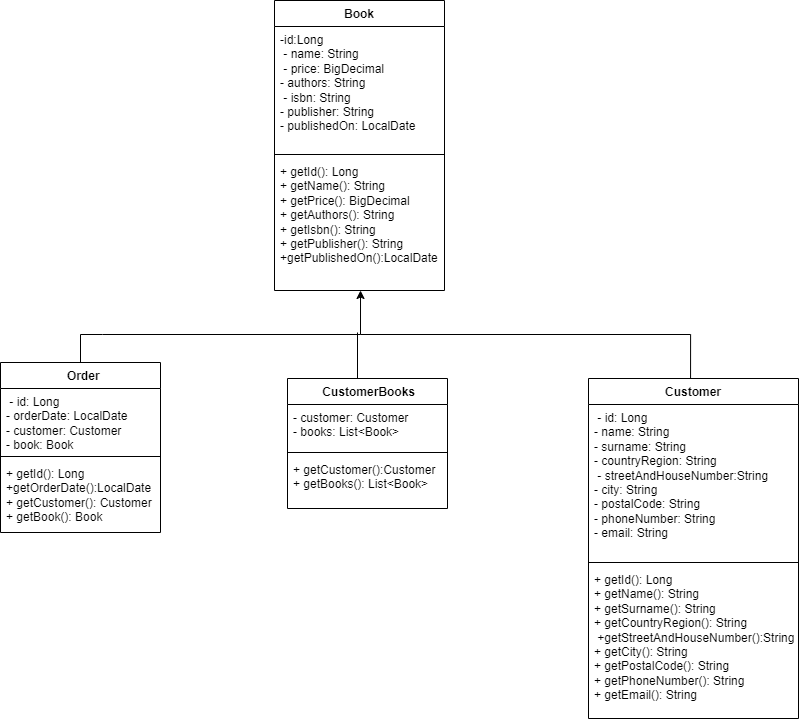

The diagram above was exported from draw.io. Its source (the exported page's mxGraphModel, read from the mxfile embedded in the PNG):
<mxGraphModel dx="880" dy="826" grid="0" gridSize="10" guides="1" tooltips="1" connect="1" arrows="1" fold="1" page="0" pageScale="1" pageWidth="850" pageHeight="1100" math="0" shadow="0">
  <root>
    <mxCell id="0" />
    <mxCell id="1" parent="0" />
    <mxCell id="dEATvf-rJxSwOkZTQ9tu-13" value="Book" style="swimlane;fontStyle=1;align=center;verticalAlign=top;childLayout=stackLayout;horizontal=1;startSize=26;horizontalStack=0;resizeParent=1;resizeParentMax=0;resizeLast=0;collapsible=1;marginBottom=0;whiteSpace=wrap;html=1;" parent="1" vertex="1">
      <mxGeometry x="568" y="-6" width="170" height="290" as="geometry" />
    </mxCell>
    <mxCell id="dEATvf-rJxSwOkZTQ9tu-14" value="-id:Long&lt;div&gt;&lt;span style=&quot;background-color: initial;&quot;&gt;&amp;nbsp;- name: String&amp;nbsp; &amp;nbsp;&lt;/span&gt;&lt;div&gt;&lt;div&gt;&amp;nbsp;- price: BigDecimal&amp;nbsp;&lt;/div&gt;&lt;div&gt;- authors: String&amp;nbsp;&lt;/div&gt;&lt;div&gt;&amp;nbsp;- isbn: String&amp;nbsp; &amp;nbsp;&lt;/div&gt;&lt;div&gt;- publisher: String&amp;nbsp;&lt;/div&gt;&lt;div&gt;- publishedOn: LocalDate&amp;nbsp;&lt;/div&gt;&lt;/div&gt;&lt;/div&gt;" style="text;strokeColor=none;fillColor=none;align=left;verticalAlign=top;spacingLeft=4;spacingRight=4;overflow=hidden;rotatable=0;points=[[0,0.5],[1,0.5]];portConstraint=eastwest;whiteSpace=wrap;html=1;" parent="dEATvf-rJxSwOkZTQ9tu-13" vertex="1">
      <mxGeometry y="26" width="170" height="124" as="geometry" />
    </mxCell>
    <mxCell id="dEATvf-rJxSwOkZTQ9tu-15" value="" style="line;strokeWidth=1;fillColor=none;align=left;verticalAlign=middle;spacingTop=-1;spacingLeft=3;spacingRight=3;rotatable=0;labelPosition=right;points=[];portConstraint=eastwest;strokeColor=inherit;" parent="dEATvf-rJxSwOkZTQ9tu-13" vertex="1">
      <mxGeometry y="150" width="170" height="8" as="geometry" />
    </mxCell>
    <mxCell id="dEATvf-rJxSwOkZTQ9tu-16" value="&lt;div&gt;+ getId(): Long&amp;nbsp;&amp;nbsp;&lt;/div&gt;&lt;div&gt;+ getName(): String&amp;nbsp;&lt;/div&gt;&lt;div&gt;+ getPrice(): BigDecimal&amp;nbsp;&lt;/div&gt;&lt;div&gt;+ getAuthors(): String&amp;nbsp;&lt;/div&gt;&lt;div&gt;+ getIsbn(): String&amp;nbsp;&lt;/div&gt;&lt;div&gt;+ getPublisher(): String&amp;nbsp;&lt;/div&gt;&lt;div&gt;+getPublishedOn():LocalDate&amp;nbsp;&lt;/div&gt;" style="text;strokeColor=none;fillColor=none;align=left;verticalAlign=top;spacingLeft=4;spacingRight=4;overflow=hidden;rotatable=0;points=[[0,0.5],[1,0.5]];portConstraint=eastwest;whiteSpace=wrap;html=1;" parent="dEATvf-rJxSwOkZTQ9tu-13" vertex="1">
      <mxGeometry y="158" width="170" height="132" as="geometry" />
    </mxCell>
    <mxCell id="dEATvf-rJxSwOkZTQ9tu-38" style="edgeStyle=orthogonalEdgeStyle;rounded=0;orthogonalLoop=1;jettySize=auto;html=1;endArrow=none;endFill=0;" parent="1" source="dEATvf-rJxSwOkZTQ9tu-22" edge="1">
      <mxGeometry relative="1" as="geometry">
        <mxPoint x="651" y="326" as="targetPoint" />
        <Array as="points">
          <mxPoint x="652" y="326" />
        </Array>
      </mxGeometry>
    </mxCell>
    <mxCell id="dEATvf-rJxSwOkZTQ9tu-22" value="&amp;nbsp;CustomerBooks" style="swimlane;fontStyle=1;align=center;verticalAlign=top;childLayout=stackLayout;horizontal=1;startSize=26;horizontalStack=0;resizeParent=1;resizeParentMax=0;resizeLast=0;collapsible=1;marginBottom=0;whiteSpace=wrap;html=1;" parent="1" vertex="1">
      <mxGeometry x="581" y="372" width="160" height="130" as="geometry" />
    </mxCell>
    <mxCell id="dEATvf-rJxSwOkZTQ9tu-23" value="&lt;div&gt;- customer: Customer&amp;nbsp;&lt;/div&gt;&lt;div&gt;- books: List&amp;lt;Book&amp;gt;&amp;nbsp;&amp;nbsp;&lt;/div&gt;" style="text;strokeColor=none;fillColor=none;align=left;verticalAlign=top;spacingLeft=4;spacingRight=4;overflow=hidden;rotatable=0;points=[[0,0.5],[1,0.5]];portConstraint=eastwest;whiteSpace=wrap;html=1;" parent="dEATvf-rJxSwOkZTQ9tu-22" vertex="1">
      <mxGeometry y="26" width="160" height="44" as="geometry" />
    </mxCell>
    <mxCell id="dEATvf-rJxSwOkZTQ9tu-24" value="" style="line;strokeWidth=1;fillColor=none;align=left;verticalAlign=middle;spacingTop=-1;spacingLeft=3;spacingRight=3;rotatable=0;labelPosition=right;points=[];portConstraint=eastwest;strokeColor=inherit;" parent="dEATvf-rJxSwOkZTQ9tu-22" vertex="1">
      <mxGeometry y="70" width="160" height="8" as="geometry" />
    </mxCell>
    <mxCell id="dEATvf-rJxSwOkZTQ9tu-25" value="&lt;div&gt;+ getCustomer():Customer&amp;nbsp;&lt;/div&gt;&lt;div&gt;+ getBooks(): List&amp;lt;Book&amp;gt;&lt;/div&gt;" style="text;strokeColor=none;fillColor=none;align=left;verticalAlign=top;spacingLeft=4;spacingRight=4;overflow=hidden;rotatable=0;points=[[0,0.5],[1,0.5]];portConstraint=eastwest;whiteSpace=wrap;html=1;" parent="dEATvf-rJxSwOkZTQ9tu-22" vertex="1">
      <mxGeometry y="78" width="160" height="52" as="geometry" />
    </mxCell>
    <mxCell id="dEATvf-rJxSwOkZTQ9tu-34" style="edgeStyle=orthogonalEdgeStyle;rounded=0;orthogonalLoop=1;jettySize=auto;html=1;exitX=0.486;exitY=0;exitDx=0;exitDy=0;exitPerimeter=0;entryX=0.506;entryY=1;entryDx=0;entryDy=0;entryPerimeter=0;" parent="1" source="dEATvf-rJxSwOkZTQ9tu-26" target="dEATvf-rJxSwOkZTQ9tu-16" edge="1">
      <mxGeometry relative="1" as="geometry">
        <mxPoint x="654" y="300" as="targetPoint" />
        <mxPoint x="980" y="358" as="sourcePoint" />
      </mxGeometry>
    </mxCell>
    <mxCell id="dEATvf-rJxSwOkZTQ9tu-26" value="Customer" style="swimlane;fontStyle=1;align=center;verticalAlign=top;childLayout=stackLayout;horizontal=1;startSize=26;horizontalStack=0;resizeParent=1;resizeParentMax=0;resizeLast=0;collapsible=1;marginBottom=0;whiteSpace=wrap;html=1;" parent="1" vertex="1">
      <mxGeometry x="882" y="372" width="210" height="340" as="geometry" />
    </mxCell>
    <mxCell id="dEATvf-rJxSwOkZTQ9tu-27" value="&lt;div&gt;&amp;nbsp;- id: Long&amp;nbsp; &amp;nbsp; &amp;nbsp; &amp;nbsp;&lt;/div&gt;&lt;div&gt;- name: String&amp;nbsp; &amp;nbsp;&lt;/div&gt;&lt;div&gt;- surname: String&amp;nbsp;&lt;/div&gt;&lt;div&gt;- countryRegion: String&amp;nbsp;&lt;/div&gt;&lt;div&gt;&lt;span style=&quot;background-color: initial;&quot;&gt;&amp;nbsp;- streetAndHouseNumber:String&amp;nbsp;&lt;/span&gt;&lt;/div&gt;&lt;div&gt;- city: String&amp;nbsp; &amp;nbsp;&lt;/div&gt;&lt;div&gt;- postalCode: String&amp;nbsp;&lt;/div&gt;&lt;div&gt;- phoneNumber: String&amp;nbsp;&lt;/div&gt;&lt;div&gt;- email: String&amp;nbsp;&amp;nbsp;&lt;/div&gt;" style="text;strokeColor=none;fillColor=none;align=left;verticalAlign=top;spacingLeft=4;spacingRight=4;overflow=hidden;rotatable=0;points=[[0,0.5],[1,0.5]];portConstraint=eastwest;whiteSpace=wrap;html=1;" parent="dEATvf-rJxSwOkZTQ9tu-26" vertex="1">
      <mxGeometry y="26" width="210" height="154" as="geometry" />
    </mxCell>
    <mxCell id="dEATvf-rJxSwOkZTQ9tu-28" value="" style="line;strokeWidth=1;fillColor=none;align=left;verticalAlign=middle;spacingTop=-1;spacingLeft=3;spacingRight=3;rotatable=0;labelPosition=right;points=[];portConstraint=eastwest;strokeColor=inherit;" parent="dEATvf-rJxSwOkZTQ9tu-26" vertex="1">
      <mxGeometry y="180" width="210" height="8" as="geometry" />
    </mxCell>
    <mxCell id="dEATvf-rJxSwOkZTQ9tu-29" value="&lt;div&gt;+ getId(): Long&amp;nbsp;&amp;nbsp;&lt;/div&gt;&lt;div&gt;+ getName(): String&amp;nbsp;&lt;/div&gt;&lt;div&gt;+ getSurname(): String&amp;nbsp;&lt;/div&gt;&lt;div&gt;+ getCountryRegion(): String&amp;nbsp;&lt;/div&gt;&lt;div&gt;&lt;span style=&quot;background-color: initial;&quot;&gt;&amp;nbsp;+getStreetAndHouseNumber():String&amp;nbsp;&lt;/span&gt;&lt;/div&gt;&lt;div&gt;+ getCity(): String&amp;nbsp;&lt;/div&gt;&lt;div&gt;+ getPostalCode(): String&amp;nbsp;&lt;/div&gt;&lt;div&gt;+ getPhoneNumber(): String&amp;nbsp;&lt;/div&gt;&lt;div&gt;+ getEmail(): String&amp;nbsp;&lt;/div&gt;" style="text;strokeColor=none;fillColor=none;align=left;verticalAlign=top;spacingLeft=4;spacingRight=4;overflow=hidden;rotatable=0;points=[[0,0.5],[1,0.5]];portConstraint=eastwest;whiteSpace=wrap;html=1;" parent="dEATvf-rJxSwOkZTQ9tu-26" vertex="1">
      <mxGeometry y="188" width="210" height="152" as="geometry" />
    </mxCell>
    <mxCell id="dEATvf-rJxSwOkZTQ9tu-30" value="&amp;nbsp; Order" style="swimlane;fontStyle=1;align=center;verticalAlign=top;childLayout=stackLayout;horizontal=1;startSize=26;horizontalStack=0;resizeParent=1;resizeParentMax=0;resizeLast=0;collapsible=1;marginBottom=0;whiteSpace=wrap;html=1;" parent="1" vertex="1">
      <mxGeometry x="294" y="356" width="160" height="170" as="geometry" />
    </mxCell>
    <mxCell id="dEATvf-rJxSwOkZTQ9tu-31" value="&lt;div&gt;&amp;nbsp;- id: Long&amp;nbsp; &amp;nbsp; &amp;nbsp; &amp;nbsp;&lt;/div&gt;&lt;div&gt;- orderDate: LocalDate&amp;nbsp;&lt;/div&gt;&lt;div&gt;- customer: Customer&amp;nbsp;&lt;/div&gt;&lt;div&gt;- book: Book&amp;nbsp; &amp;nbsp; &amp;nbsp;&lt;/div&gt;" style="text;strokeColor=none;fillColor=none;align=left;verticalAlign=top;spacingLeft=4;spacingRight=4;overflow=hidden;rotatable=0;points=[[0,0.5],[1,0.5]];portConstraint=eastwest;whiteSpace=wrap;html=1;" parent="dEATvf-rJxSwOkZTQ9tu-30" vertex="1">
      <mxGeometry y="26" width="160" height="64" as="geometry" />
    </mxCell>
    <mxCell id="dEATvf-rJxSwOkZTQ9tu-32" value="" style="line;strokeWidth=1;fillColor=none;align=left;verticalAlign=middle;spacingTop=-1;spacingLeft=3;spacingRight=3;rotatable=0;labelPosition=right;points=[];portConstraint=eastwest;strokeColor=inherit;" parent="dEATvf-rJxSwOkZTQ9tu-30" vertex="1">
      <mxGeometry y="90" width="160" height="8" as="geometry" />
    </mxCell>
    <mxCell id="dEATvf-rJxSwOkZTQ9tu-33" value="&lt;div&gt;+ getId(): Long&amp;nbsp;&amp;nbsp;&lt;/div&gt;&lt;div&gt;+getOrderDate():LocalDate&amp;nbsp;&lt;/div&gt;&lt;div&gt;+ getCustomer(): Customer&amp;nbsp;&lt;/div&gt;&lt;div&gt;+ getBook(): Book&amp;nbsp;&lt;/div&gt;" style="text;strokeColor=none;fillColor=none;align=left;verticalAlign=top;spacingLeft=4;spacingRight=4;overflow=hidden;rotatable=0;points=[[0,0.5],[1,0.5]];portConstraint=eastwest;whiteSpace=wrap;html=1;" parent="dEATvf-rJxSwOkZTQ9tu-30" vertex="1">
      <mxGeometry y="98" width="160" height="72" as="geometry" />
    </mxCell>
    <mxCell id="dEATvf-rJxSwOkZTQ9tu-40" value="" style="line;strokeWidth=1;fillColor=none;align=left;verticalAlign=middle;spacingTop=-1;spacingLeft=3;spacingRight=3;rotatable=0;labelPosition=right;points=[];portConstraint=eastwest;strokeColor=inherit;" parent="1" vertex="1">
      <mxGeometry x="396" y="324" width="258" height="8" as="geometry" />
    </mxCell>
    <mxCell id="dEATvf-rJxSwOkZTQ9tu-42" style="edgeStyle=orthogonalEdgeStyle;rounded=0;orthogonalLoop=1;jettySize=auto;html=1;entryX=0;entryY=0.5;entryDx=0;entryDy=0;entryPerimeter=0;endArrow=none;endFill=0;" parent="1" source="dEATvf-rJxSwOkZTQ9tu-30" target="dEATvf-rJxSwOkZTQ9tu-40" edge="1">
      <mxGeometry relative="1" as="geometry" />
    </mxCell>
  </root>
</mxGraphModel>